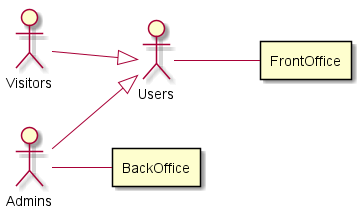

The diagram above was rendered by PlantUML. Its source (embedded in the PNG):
@startuml
left to right direction
:Admins:
:Users:
:Visitors:
rectangle BackOffice
rectangle FrontOffice
Admins -down-|> Users
Visitors -down-|> Users
Users -- FrontOffice
Admins -- BackOffice
@enduml